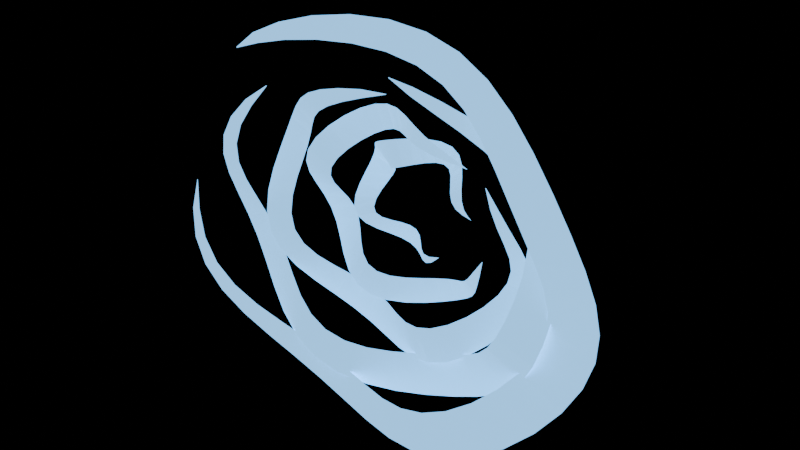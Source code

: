 # Source: pressure.blend  (saved by Blender 5.2.44; exported with 4.5.12 LTS)
import bpy
from mathutils import Matrix  # noqa: F401  (used for matrix-valued properties, if any)

bpy.ops.wm.read_factory_settings(use_empty=True)
scene = bpy.context.scene
scene.name = 'Scene'

# ---- materials (node trees are filled in below, after node groups)
mat_qi_silver_cyan = bpy.data.materials.new('qi_silver_cyan')
mat_qi_silver_cyan.diffuse_color = (0.2, 0.72, 1.0, 0.7)

# ---- material node trees
mat_qi_silver_cyan.use_nodes = True; mat_qi_silver_cyan.node_tree.nodes.clear()
_N = mat_qi_silver_cyan.node_tree.nodes; _L = mat_qi_silver_cyan.node_tree.links
n0 = _N.new('ShaderNodeBsdfPrincipled'); n0.name = 'Principled BSDF'; n0.location = (-200, 100)
n0.inputs[0].default_value = (0.2, 0.72, 1.0, 1.0)
n0.inputs[10].default_value = 0.005
n0.inputs[27].default_value = (0.2, 0.55, 1.0, 1.0)
n0.inputs[28].default_value = 1.7
n1 = _N.new('ShaderNodeOutputMaterial'); n1.name = 'Material Output'; n1.location = (200, 100)
_L.new(n0.outputs[0], n1.inputs[0])
n1.is_active_output = True

# ---- meshes
me_pressure = bpy.data.meshes.new('pressure')
me_pressure.from_pydata([(0.09958, 0.0, 0.0), (0.1004, 0.0, 0.0), (0.09389, -0.01412, 0.01218), (0.1038, -0.01412, 0.01347), (0.08788, -0.0233, 0.02334), (0.103, -0.0233, 0.02736), (0.08048, -0.02435, 0.03341), (0.09923, -0.02435, 0.04119), (0.07173, -0.01689, 0.04223), (0.09269, -0.01689, 0.05456), (0.06181, -0.003528, 0.04965), (0.08355, -0.003528, 0.06712), (0.05098, 0.01106, 0.05557), (0.072, 0.01106, 0.07849), (0.03954, 0.02179, 0.05997), (0.05824, 0.02179, 0.08834), (0.02778, 0.0249, 0.06285), (0.04256, 0.0249, 0.09629), (0.01596, 0.01932, 0.06431), (0.02533, 0.01932, 0.102), (0.00429, 0.006985, 0.06446), (0.007006, 0.006985, 0.1053), (-0.007102, -0.007789, 0.06341), (-0.01185, -0.007789, 0.1058), (-0.01812, -0.01984, 0.06125), (-0.03065, -0.01984, 0.1036), (-0.02867, -0.02496, 0.05799), (-0.04881, -0.02496, 0.09874), (-0.03863, -0.02136, 0.05365), (-0.06577, -0.02136, 0.09135), (-0.04784, -0.0103, 0.04822), (-0.0811, -0.0103, 0.08173), (-0.05612, 0.004358, 0.04173), (-0.09441, 0.004358, 0.0702), (-0.06325, 0.0175, 0.03425), (-0.1054, 0.0175, 0.0571), (-0.06902, 0.02452, 0.02591), (-0.1139, 0.02452, 0.04277), (-0.07327, 0.02298, 0.01687), (-0.1198, 0.02298, 0.02757), (-0.07586, 0.01341, 0.007319), (-0.1229, 0.01341, 0.01185), (-0.07671, -0.0008406, -0.002505), (-0.1231, -0.0008406, -0.004022), (-0.07577, -0.0148, -0.01238), (-0.1206, -0.0148, -0.0197), (-0.07308, -0.02359, -0.02206), (-0.1154, -0.02359, -0.03483), (-0.06869, -0.02414, -0.03135), (-0.1075, -0.02414, -0.04906), (-0.06272, -0.01626, -0.04004), (-0.0972, -0.01626, -0.06205), (-0.05531, -0.002694, -0.04798), (-0.08467, -0.002694, -0.07345), (-0.0466, 0.01181, -0.05504), (-0.07023, 0.01181, -0.08294), (-0.03675, 0.02219, -0.06113), (-0.05426, 0.02219, -0.09025), (-0.02588, 0.02482, -0.06618), (-0.03721, 0.02482, -0.09514), (-0.01412, 0.01877, -0.07011), (-0.01963, 0.01877, -0.09745), (-0.001551, 0.006174, -0.07283), (-0.002069, 0.006174, -0.09714), (0.01171, -0.008583, -0.07422), (0.01487, -0.008583, -0.09427), (0.02554, -0.02034, -0.07417), (0.03064, -0.02034, -0.08898), (0.03984, -0.02499, -0.07265), (0.04465, -0.02499, -0.08143), (0.05518, -0.02092, -0.07041), (0.0557, -0.02092, -0.07108), (0.1146, -0.035, 0.1003), (0.1153, -0.035, 0.1009), (0.09203, -0.04912, 0.1097), (0.09954, -0.04912, 0.1187), (0.06975, -0.0583, 0.1173), (0.07909, -0.0583, 0.133), (0.0471, -0.05935, 0.1222), (0.05561, -0.05935, 0.1443), (0.02439, -0.05189, 0.1244), (0.02984, -0.05189, 0.1523), (0.001991, -0.03853, 0.124), (0.002514, -0.03853, 0.1565), (-0.01974, -0.02394, 0.121), (-0.02558, -0.02394, 0.1568), (-0.04051, -0.01321, 0.1157), (-0.05361, -0.01321, 0.1531), (-0.06003, -0.0101, 0.1082), (-0.08072, -0.0101, 0.1455), (-0.07801, -0.01568, 0.0986), (-0.1062, -0.01568, 0.1342), (-0.09416, -0.02801, 0.08704), (-0.1292, -0.02801, 0.1194), (-0.1082, -0.04279, 0.07372), (-0.1493, -0.04279, 0.1018), (-0.1197, -0.05484, 0.05885), (-0.166, -0.05484, 0.0816), (-0.1285, -0.05996, 0.04274), (-0.1788, -0.05996, 0.05948), (-0.1343, -0.05636, 0.02573), (-0.1876, -0.05636, 0.03592), (-0.1371, -0.0453, 0.00819), (-0.1921, -0.0453, 0.01147), (-0.1367, -0.03064, -0.009462), (-0.1922, -0.03064, -0.01331), (-0.1331, -0.0175, -0.02682), (-0.188, -0.0175, -0.03787), (-0.1265, -0.01048, -0.04347), (-0.1794, -0.01048, -0.06165), (-0.117, -0.01202, -0.05904), (-0.1668, -0.01202, -0.08411), (-0.105, -0.02159, -0.0732), (-0.1502, -0.02159, -0.1047), (-0.09063, -0.03584, -0.08567), (-0.13, -0.03584, -0.1229), (-0.07435, -0.0498, -0.09626), (-0.1068, -0.0498, -0.1382), (-0.05648, -0.05859, -0.1048), (-0.08094, -0.05859, -0.1502), (-0.03737, -0.05914, -0.1113), (-0.05322, -0.05914, -0.1585), (-0.01731, -0.05126, -0.1155), (-0.02438, -0.05126, -0.1627), (0.003424, -0.03769, -0.1175), (0.004744, -0.03769, -0.1629), (0.02455, -0.02319, -0.1172), (0.03329, -0.02319, -0.159), (0.04573, -0.01281, -0.1144), (0.06045, -0.01281, -0.1512), (0.06659, -0.01018, -0.109), (0.08551, -0.01018, -0.1399), (0.08667, -0.01623, -0.1009), (0.1079, -0.01623, -0.1256), (0.1055, -0.02883, -0.09029), (0.127, -0.02883, -0.1087), (0.1226, -0.04358, -0.07716), (0.1426, -0.04358, -0.08978), (0.1376, -0.05534, -0.06177), (0.1542, -0.05534, -0.06926), (0.1502, -0.05999, -0.0444), (0.1614, -0.05999, -0.04771), (0.1618, -0.05592, -0.02547), (0.1627, -0.05592, -0.02562), (-0.006697, -0.07, 0.1949), (-0.006735, -0.07, 0.196), (-0.03992, -0.08412, 0.1858), (-0.04272, -0.08412, 0.1988), (-0.07105, -0.0933, 0.1751), (-0.0789, -0.0933, 0.1945), (-0.09981, -0.09435, 0.1616), (-0.114, -0.09435, 0.1846), (-0.1258, -0.08689, 0.1451), (-0.147, -0.08689, 0.1697), (-0.1486, -0.07353, 0.1261), (-0.177, -0.07353, 0.1501), (-0.1678, -0.05894, 0.1047), (-0.203, -0.05894, 0.1266), (-0.1831, -0.04821, 0.08136), (-0.2245, -0.04821, 0.09975), (-0.1942, -0.0451, 0.05656), (-0.241, -0.0451, 0.0702), (-0.2007, -0.05068, 0.03082), (-0.2519, -0.05068, 0.03869), (-0.2027, -0.06301, 0.004705), (-0.2572, -0.06301, 0.005971), (-0.1999, -0.07779, -0.0212), (-0.2565, -0.07779, -0.0272), (-0.1927, -0.08984, -0.04631), (-0.25, -0.08984, -0.06008), (-0.1811, -0.09496, -0.07003), (-0.2376, -0.09496, -0.09189), (-0.1655, -0.09136, -0.09185), (-0.2197, -0.09136, -0.1219), (-0.1464, -0.0803, -0.1113), (-0.1965, -0.0803, -0.1494), (-0.1242, -0.06564, -0.128), (-0.1685, -0.06564, -0.1737), (-0.0995, -0.0525, -0.1417), (-0.1363, -0.0525, -0.194), (-0.07292, -0.04548, -0.1522), (-0.1006, -0.04548, -0.2099), (-0.04498, -0.04702, -0.1595), (-0.06224, -0.04702, -0.2207), (-0.01616, -0.05659, -0.1635), (-0.02235, -0.05659, -0.2261), (0.01308, -0.07084, -0.1642), (0.018, -0.07084, -0.2259), (0.0423, -0.0848, -0.1615), (0.05765, -0.0848, -0.2201), (0.07103, -0.09359, -0.1554), (0.09552, -0.09359, -0.209), (0.09872, -0.09414, -0.1459), (0.1306, -0.09414, -0.193), (0.1248, -0.08626, -0.1329), (0.1621, -0.08626, -0.1727), (0.1485, -0.07269, -0.1167), (0.1893, -0.07269, -0.1487), (0.1694, -0.05819, -0.09737), (0.2117, -0.05819, -0.1217), (0.1868, -0.04781, -0.07536), (0.2288, -0.04781, -0.09231), (0.2002, -0.04518, -0.0511), (0.2404, -0.04518, -0.06136), (0.2093, -0.05123, -0.02513), (0.2462, -0.05123, -0.02956), (0.2138, -0.06383, 0.002017), (0.2462, -0.06383, 0.002323), (0.2136, -0.07858, 0.02977), (0.2404, -0.07858, 0.0335), (0.2087, -0.09034, 0.0576), (0.2288, -0.09034, 0.06315), (0.1994, -0.09499, 0.08511), (0.2117, -0.09499, 0.09035), (0.1871, -0.09092, 0.1128), (0.1881, -0.09092, 0.1134), (-0.217, -0.105, 0.169), (-0.218, -0.105, 0.1698), (-0.2386, -0.1191, 0.1358), (-0.2516, -0.1191, 0.1433), (-0.2561, -0.1283, 0.1022), (-0.278, -0.1283, 0.1109), (-0.2681, -0.1293, 0.06735), (-0.2977, -0.1293, 0.07476), (-0.2742, -0.1219, 0.03186), (-0.3104, -0.1219, 0.03607), (-0.274, -0.1085, -0.003623), (-0.3159, -0.1085, -0.004176), (-0.2678, -0.09394, -0.03837), (-0.314, -0.09394, -0.04498), (-0.2556, -0.08321, -0.07162), (-0.3047, -0.08321, -0.08537), (-0.2379, -0.0801, -0.1027), (-0.2882, -0.0801, -0.1244), (-0.215, -0.08568, -0.1308), (-0.2648, -0.08568, -0.1611), (-0.1876, -0.09801, -0.1555), (-0.2349, -0.09801, -0.1946), (-0.1565, -0.1128, -0.1762), (-0.199, -0.1128, -0.2241), (-0.1224, -0.1248, -0.1926), (-0.158, -0.1248, -0.2486), (-0.08621, -0.13, -0.2047), (-0.1127, -0.13, -0.2675), (-0.04862, -0.1264, -0.2122), (-0.06419, -0.1264, -0.2801), (-0.01037, -0.1153, -0.2152), (-0.01379, -0.1153, -0.2859), (0.02789, -0.1006, -0.2137), (0.03715, -0.1006, -0.2847), (0.06556, -0.0875, -0.2079), (0.0872, -0.0875, -0.2765), (0.102, -0.08048, -0.1977), (0.135, -0.08048, -0.2616), (0.1365, -0.08202, -0.1831), (0.1793, -0.08202, -0.2405), (0.1683, -0.09159, -0.1644), (0.219, -0.09159, -0.2139), (0.1968, -0.1058, -0.1418), (0.2533, -0.1058, -0.1825), (0.221, -0.1198, -0.1156), (0.2814, -0.1198, -0.1472), (0.2405, -0.1286, -0.0865), (0.3029, -0.1286, -0.1089), (0.2546, -0.1291, -0.05501), (0.3172, -0.1291, -0.06853), (0.263, -0.1213, -0.02186), (0.3242, -0.1213, -0.02694), (0.2654, -0.1077, 0.01219), (0.3237, -0.1077, 0.01486), (0.2618, -0.09319, 0.04636), (0.3158, -0.09319, 0.05592), (0.2521, -0.08281, 0.07989), (0.3007, -0.08281, 0.09528), (0.2366, -0.08018, 0.112), (0.2788, -0.08018, 0.132), (0.2156, -0.08623, 0.1422), (0.2506, -0.08623, 0.1652), (0.1896, -0.09883, 0.1696), (0.2168, -0.09883, 0.194), (0.1589, -0.1136, 0.194), (0.1782, -0.1136, 0.2176), (0.1242, -0.1253, 0.2149), (0.136, -0.1253, 0.2352), (0.08609, -0.13, 0.2321), (0.09131, -0.13, 0.2462), (0.04513, -0.1259, 0.2472), (0.04536, -0.1259, 0.2484), (-0.3587, -0.14, -0.01783), (-0.3601, -0.14, -0.0179), (-0.3439, -0.1541, -0.06225), (-0.3603, -0.1541, -0.06523), (-0.3243, -0.1633, -0.1042), (-0.3492, -0.1633, -0.1121), (-0.2985, -0.1643, -0.1428), (-0.329, -0.1643, -0.1574), (-0.2666, -0.1569, -0.1774), (-0.3004, -0.1569, -0.1998), (-0.2295, -0.1435, -0.2072), (-0.264, -0.1435, -0.2384), (-0.1881, -0.1289, -0.2318), (-0.2207, -0.1289, -0.272), (-0.1433, -0.1182, -0.2506), (-0.1714, -0.1182, -0.2998), (-0.09627, -0.1151, -0.2636), (-0.1172, -0.1151, -0.3209), (-0.04798, -0.1207, -0.2707), (-0.05928, -0.1207, -0.3345), (0.0006068, -0.133, -0.2719), (0.0007589, -0.133, -0.3401), (0.04862, -0.1478, -0.2674), (0.06134, -0.1478, -0.3374), (0.09524, -0.1598, -0.2574), (0.1208, -0.1598, -0.3264), (0.1397, -0.165, -0.2419), (0.1775, -0.165, -0.3075), (0.181, -0.1614, -0.2213), (0.23, -0.1614, -0.2812), (0.2185, -0.1503, -0.1957), (0.2771, -0.1503, -0.2483), (0.2511, -0.1356, -0.1658), (0.3175, -0.1356, -0.2096), (0.2783, -0.1225, -0.132), (0.3505, -0.1225, -0.1662), (0.2991, -0.1155, -0.09498), (0.3753, -0.1155, -0.1192), (0.3132, -0.117, -0.05565), (0.3915, -0.117, -0.06956), (0.3202, -0.1266, -0.01488), (0.3988, -0.1266, -0.01853), (0.3197, -0.1408, 0.02639), (0.3969, -0.1408, 0.03276), (0.3119, -0.1548, 0.06721), (0.386, -0.1548, 0.08316), (0.297, -0.1636, 0.1066), (0.3663, -0.1636, 0.1315), (0.2752, -0.1641, 0.1438), (0.3382, -0.1641, 0.1767), (0.2471, -0.1563, 0.1778), (0.3024, -0.1563, 0.2176), (0.2133, -0.1427, 0.2081), (0.2597, -0.1427, 0.2533), (0.1746, -0.1282, 0.234), (0.2111, -0.1282, 0.2828), (0.1318, -0.1178, 0.255), (0.1578, -0.1178, 0.3053), (0.08562, -0.1152, 0.2708), (0.1013, -0.1152, 0.3202), (0.0369, -0.1212, 0.2811), (0.04295, -0.1212, 0.3272), (-0.01355, -0.1338, 0.2855), (-0.01547, -0.1338, 0.326), (-0.06484, -0.1486, 0.2839), (-0.07237, -0.1486, 0.3169), (-0.1161, -0.1603, 0.2761), (-0.1262, -0.1603, 0.3002), (-0.1664, -0.165, 0.2623), (-0.1753, -0.165, 0.2764), (-0.2163, -0.1609, 0.2438), (-0.2172, -0.1609, 0.2449)], [], [(0, 1, 3, 2), (2, 3, 5, 4), (4, 5, 7, 6), (6, 7, 9, 8), (8, 9, 11, 10), (10, 11, 13, 12), (12, 13, 15, 14), (14, 15, 17, 16), (16, 17, 19, 18), (18, 19, 21, 20), (20, 21, 23, 22), (22, 23, 25, 24), (24, 25, 27, 26), (26, 27, 29, 28), (28, 29, 31, 30), (30, 31, 33, 32), (32, 33, 35, 34), (34, 35, 37, 36), (36, 37, 39, 38), (38, 39, 41, 40), (40, 41, 43, 42), (42, 43, 45, 44), (44, 45, 47, 46), (46, 47, 49, 48), (48, 49, 51, 50), (50, 51, 53, 52), (52, 53, 55, 54), (54, 55, 57, 56), (56, 57, 59, 58), (58, 59, 61, 60), (60, 61, 63, 62), (62, 63, 65, 64), (64, 65, 67, 66), (66, 67, 69, 68), (68, 69, 71, 70), (72, 73, 75, 74), (74, 75, 77, 76), (76, 77, 79, 78), (78, 79, 81, 80), (80, 81, 83, 82), (82, 83, 85, 84), (84, 85, 87, 86), (86, 87, 89, 88), (88, 89, 91, 90), (90, 91, 93, 92), (92, 93, 95, 94), (94, 95, 97, 96), (96, 97, 99, 98), (98, 99, 101, 100), (100, 101, 103, 102), (102, 103, 105, 104), (104, 105, 107, 106), (106, 107, 109, 108), (108, 109, 111, 110), (110, 111, 113, 112), (112, 113, 115, 114), (114, 115, 117, 116), (116, 117, 119, 118), (118, 119, 121, 120), (120, 121, 123, 122), (122, 123, 125, 124), (124, 125, 127, 126), (126, 127, 129, 128), (128, 129, 131, 130), (130, 131, 133, 132), (132, 133, 135, 134), (134, 135, 137, 136), (136, 137, 139, 138), (138, 139, 141, 140), (140, 141, 143, 142), (144, 145, 147, 146), (146, 147, 149, 148), (148, 149, 151, 150), (150, 151, 153, 152), (152, 153, 155, 154), (154, 155, 157, 156), (156, 157, 159, 158), (158, 159, 161, 160), (160, 161, 163, 162), (162, 163, 165, 164), (164, 165, 167, 166), (166, 167, 169, 168), (168, 169, 171, 170), (170, 171, 173, 172), (172, 173, 175, 174), (174, 175, 177, 176), (176, 177, 179, 178), (178, 179, 181, 180), (180, 181, 183, 182), (182, 183, 185, 184), (184, 185, 187, 186), (186, 187, 189, 188), (188, 189, 191, 190), (190, 191, 193, 192), (192, 193, 195, 194), (194, 195, 197, 196), (196, 197, 199, 198), (198, 199, 201, 200), (200, 201, 203, 202), (202, 203, 205, 204), (204, 205, 207, 206), (206, 207, 209, 208), (208, 209, 211, 210), (210, 211, 213, 212), (212, 213, 215, 214), (216, 217, 219, 218), (218, 219, 221, 220), (220, 221, 223, 222), (222, 223, 225, 224), (224, 225, 227, 226), (226, 227, 229, 228), (228, 229, 231, 230), (230, 231, 233, 232), (232, 233, 235, 234), (234, 235, 237, 236), (236, 237, 239, 238), (238, 239, 241, 240), (240, 241, 243, 242), (242, 243, 245, 244), (244, 245, 247, 246), (246, 247, 249, 248), (248, 249, 251, 250), (250, 251, 253, 252), (252, 253, 255, 254), (254, 255, 257, 256), (256, 257, 259, 258), (258, 259, 261, 260), (260, 261, 263, 262), (262, 263, 265, 264), (264, 265, 267, 266), (266, 267, 269, 268), (268, 269, 271, 270), (270, 271, 273, 272), (272, 273, 275, 274), (274, 275, 277, 276), (276, 277, 279, 278), (278, 279, 281, 280), (280, 281, 283, 282), (282, 283, 285, 284), (284, 285, 287, 286), (288, 289, 291, 290), (290, 291, 293, 292), (292, 293, 295, 294), (294, 295, 297, 296), (296, 297, 299, 298), (298, 299, 301, 300), (300, 301, 303, 302), (302, 303, 305, 304), (304, 305, 307, 306), (306, 307, 309, 308), (308, 309, 311, 310), (310, 311, 313, 312), (312, 313, 315, 314), (314, 315, 317, 316), (316, 317, 319, 318), (318, 319, 321, 320), (320, 321, 323, 322), (322, 323, 325, 324), (324, 325, 327, 326), (326, 327, 329, 328), (328, 329, 331, 330), (330, 331, 333, 332), (332, 333, 335, 334), (334, 335, 337, 336), (336, 337, 339, 338), (338, 339, 341, 340), (340, 341, 343, 342), (342, 343, 345, 344), (344, 345, 347, 346), (346, 347, 349, 348), (348, 349, 351, 350), (350, 351, 353, 352), (352, 353, 355, 354), (354, 355, 357, 356), (356, 357, 359, 358)])
_uv = me_pressure.uv_layers.new(name='qi_uv')
_uv.uv.foreach_set('vector', [0.0, 0.0, 0.0, 1.0, 0.02857, 1.0, 0.02857, 0.0, 0.02857, 0.0, 0.02857, 1.0, 0.05714, 1.0, 0.05714, 0.0, 0.05714, 0.0, 0.05714, 1.0, 0.08571, 1.0, 0.08571, 0.0, 0.08571, 0.0, 0.08571, 1.0, 0.1143, 1.0, 0.1143, 0.0, 0.1143, 0.0, 0.1143, 1.0, 0.1429, 1.0, 0.1429, 0.0, 0.1429, 0.0, 0.1429, 1.0, 0.1714, 1.0, 0.1714, 0.0, 0.1714, 0.0, 0.1714, 1.0, 0.2, 1.0, 0.2, 0.0, 0.2, 0.0, 0.2, 1.0, 0.2286, 1.0, 0.2286, 0.0, 0.2286, 0.0, 0.2286, 1.0, 0.2571, 1.0, 0.2571, 0.0, 0.2571, 0.0, 0.2571, 1.0, 0.2857, 1.0, 0.2857, 0.0, 0.2857, 0.0, 0.2857, 1.0, 0.3143, 1.0, 0.3143, 0.0, 0.3143, 0.0, 0.3143, 1.0, 0.3429, 1.0, 0.3429, 0.0, 0.3429, 0.0, 0.3429, 1.0, 0.3714, 1.0, 0.3714, 0.0, 0.3714, 0.0, 0.3714, 1.0, 0.4, 1.0, 0.4, 0.0, 0.4, 0.0, 0.4, 1.0, 0.4286, 1.0, 0.4286, 0.0, 0.4286, 0.0, 0.4286, 1.0, 0.4571, 1.0, 0.4571, 0.0, 0.4571, 0.0, 0.4571, 1.0, 0.4857, 1.0, 0.4857, 0.0, 0.4857, 0.0, 0.4857, 1.0, 0.5143, 1.0, 0.5143, 0.0, 0.5143, 0.0, 0.5143, 1.0, 0.5429, 1.0, 0.5429, 0.0, 0.5429, 0.0, 0.5429, 1.0, 0.5714, 1.0, 0.5714, 0.0, 0.5714, 0.0, 0.5714, 1.0, 0.6, 1.0, 0.6, 0.0, 0.6, 0.0, 0.6, 1.0, 0.6286, 1.0, 0.6286, 0.0, 0.6286, 0.0, 0.6286, 1.0, 0.6571, 1.0, 0.6571, 0.0, 0.6571, 0.0, 0.6571, 1.0, 0.6857, 1.0, 0.6857, 0.0, 0.6857, 0.0, 0.6857, 1.0, 0.7143, 1.0, 0.7143, 0.0, 0.7143, 0.0, 0.7143, 1.0, 0.7429, 1.0, 0.7429, 0.0, 0.7429, 0.0, 0.7429, 1.0, 0.7714, 1.0, 0.7714, 0.0, 0.7714, 0.0, 0.7714, 1.0, 0.8, 1.0, 0.8, 0.0, 0.8, 0.0, 0.8, 1.0, 0.8286, 1.0, 0.8286, 0.0, 0.8286, 0.0, 0.8286, 1.0, 0.8571, 1.0, 0.8571, 0.0, 0.8571, 0.0, 0.8571, 1.0, 0.8857, 1.0, 0.8857, 0.0, 0.8857, 0.0, 0.8857, 1.0, 0.9143, 1.0, 0.9143, 0.0, 0.9143, 0.0, 0.9143, 1.0, 0.9429, 1.0, 0.9429, 0.0, 0.9429, 0.0, 0.9429, 1.0, 0.9714, 1.0, 0.9714, 0.0, 0.9714, 0.0, 0.9714, 1.0, 1.0, 1.0, 1.0, 0.0, 0.0, 0.0, 0.0, 1.0, 0.02857, 1.0, 0.02857, 0.0, 0.02857, 0.0, 0.02857, 1.0, 0.05714, 1.0, 0.05714, 0.0, 0.05714, 0.0, 0.05714, 1.0, 0.08571, 1.0, 0.08571, 0.0, 0.08571, 0.0, 0.08571, 1.0, 0.1143, 1.0, 0.1143, 0.0, 0.1143, 0.0, 0.1143, 1.0, 0.1429, 1.0, 0.1429, 0.0, 0.1429, 0.0, 0.1429, 1.0, 0.1714, 1.0, 0.1714, 0.0, 0.1714, 0.0, 0.1714, 1.0, 0.2, 1.0, 0.2, 0.0, 0.2, 0.0, 0.2, 1.0, 0.2286, 1.0, 0.2286, 0.0, 0.2286, 0.0, 0.2286, 1.0, 0.2571, 1.0, 0.2571, 0.0, 0.2571, 0.0, 0.2571, 1.0, 0.2857, 1.0, 0.2857, 0.0, 0.2857, 0.0, 0.2857, 1.0, 0.3143, 1.0, 0.3143, 0.0, 0.3143, 0.0, 0.3143, 1.0, 0.3429, 1.0, 0.3429, 0.0, 0.3429, 0.0, 0.3429, 1.0, 0.3714, 1.0, 0.3714, 0.0, 0.3714, 0.0, 0.3714, 1.0, 0.4, 1.0, 0.4, 0.0, 0.4, 0.0, 0.4, 1.0, 0.4286, 1.0, 0.4286, 0.0, 0.4286, 0.0, 0.4286, 1.0, 0.4571, 1.0, 0.4571, 0.0, 0.4571, 0.0, 0.4571, 1.0, 0.4857, 1.0, 0.4857, 0.0, 0.4857, 0.0, 0.4857, 1.0, 0.5143, 1.0, 0.5143, 0.0, 0.5143, 0.0, 0.5143, 1.0, 0.5429, 1.0, 0.5429, 0.0, 0.5429, 0.0, 0.5429, 1.0, 0.5714, 1.0, 0.5714, 0.0, 0.5714, 0.0, 0.5714, 1.0, 0.6, 1.0, 0.6, 0.0, 0.6, 0.0, 0.6, 1.0, 0.6286, 1.0, 0.6286, 0.0, 0.6286, 0.0, 0.6286, 1.0, 0.6571, 1.0, 0.6571, 0.0, 0.6571, 0.0, 0.6571, 1.0, 0.6857, 1.0, 0.6857, 0.0, 0.6857, 0.0, 0.6857, 1.0, 0.7143, 1.0, 0.7143, 0.0, 0.7143, 0.0, 0.7143, 1.0, 0.7429, 1.0, 0.7429, 0.0, 0.7429, 0.0, 0.7429, 1.0, 0.7714, 1.0, 0.7714, 0.0, 0.7714, 0.0, 0.7714, 1.0, 0.8, 1.0, 0.8, 0.0, 0.8, 0.0, 0.8, 1.0, 0.8286, 1.0, 0.8286, 0.0, 0.8286, 0.0, 0.8286, 1.0, 0.8571, 1.0, 0.8571, 0.0, 0.8571, 0.0, 0.8571, 1.0, 0.8857, 1.0, 0.8857, 0.0, 0.8857, 0.0, 0.8857, 1.0, 0.9143, 1.0, 0.9143, 0.0, 0.9143, 0.0, 0.9143, 1.0, 0.9429, 1.0, 0.9429, 0.0, 0.9429, 0.0, 0.9429, 1.0, 0.9714, 1.0, 0.9714, 0.0, 0.9714, 0.0, 0.9714, 1.0, 1.0, 1.0, 1.0, 0.0, 0.0, 0.0, 0.0, 1.0, 0.02857, 1.0, 0.02857, 0.0, 0.02857, 0.0, 0.02857, 1.0, 0.05714, 1.0, 0.05714, 0.0, 0.05714, 0.0, 0.05714, 1.0, 0.08571, 1.0, 0.08571, 0.0, 0.08571, 0.0, 0.08571, 1.0, 0.1143, 1.0, 0.1143, 0.0, 0.1143, 0.0, 0.1143, 1.0, 0.1429, 1.0, 0.1429, 0.0, 0.1429, 0.0, 0.1429, 1.0, 0.1714, 1.0, 0.1714, 0.0, 0.1714, 0.0, 0.1714, 1.0, 0.2, 1.0, 0.2, 0.0, 0.2, 0.0, 0.2, 1.0, 0.2286, 1.0, 0.2286, 0.0, 0.2286, 0.0, 0.2286, 1.0, 0.2571, 1.0, 0.2571, 0.0, 0.2571, 0.0, 0.2571, 1.0, 0.2857, 1.0, 0.2857, 0.0, 0.2857, 0.0, 0.2857, 1.0, 0.3143, 1.0, 0.3143, 0.0, 0.3143, 0.0, 0.3143, 1.0, 0.3429, 1.0, 0.3429, 0.0, 0.3429, 0.0, 0.3429, 1.0, 0.3714, 1.0, 0.3714, 0.0, 0.3714, 0.0, 0.3714, 1.0, 0.4, 1.0, 0.4, 0.0, 0.4, 0.0, 0.4, 1.0, 0.4286, 1.0, 0.4286, 0.0, 0.4286, 0.0, 0.4286, 1.0, 0.4571, 1.0, 0.4571, 0.0, 0.4571, 0.0, 0.4571, 1.0, 0.4857, 1.0, 0.4857, 0.0, 0.4857, 0.0, 0.4857, 1.0, 0.5143, 1.0, 0.5143, 0.0, 0.5143, 0.0, 0.5143, 1.0, 0.5429, 1.0, 0.5429, 0.0, 0.5429, 0.0, 0.5429, 1.0, 0.5714, 1.0, 0.5714, 0.0, 0.5714, 0.0, 0.5714, 1.0, 0.6, 1.0, 0.6, 0.0, 0.6, 0.0, 0.6, 1.0, 0.6286, 1.0, 0.6286, 0.0, 0.6286, 0.0, 0.6286, 1.0, 0.6571, 1.0, 0.6571, 0.0, 0.6571, 0.0, 0.6571, 1.0, 0.6857, 1.0, 0.6857, 0.0, 0.6857, 0.0, 0.6857, 1.0, 0.7143, 1.0, 0.7143, 0.0, 0.7143, 0.0, 0.7143, 1.0, 0.7429, 1.0, 0.7429, 0.0, 0.7429, 0.0, 0.7429, 1.0, 0.7714, 1.0, 0.7714, 0.0, 0.7714, 0.0, 0.7714, 1.0, 0.8, 1.0, 0.8, 0.0, 0.8, 0.0, 0.8, 1.0, 0.8286, 1.0, 0.8286, 0.0, 0.8286, 0.0, 0.8286, 1.0, 0.8571, 1.0, 0.8571, 0.0, 0.8571, 0.0, 0.8571, 1.0, 0.8857, 1.0, 0.8857, 0.0, 0.8857, 0.0, 0.8857, 1.0, 0.9143, 1.0, 0.9143, 0.0, 0.9143, 0.0, 0.9143, 1.0, 0.9429, 1.0, 0.9429, 0.0, 0.9429, 0.0, 0.9429, 1.0, 0.9714, 1.0, 0.9714, 0.0, 0.9714, 0.0, 0.9714, 1.0, 1.0, 1.0, 1.0, 0.0, 0.0, 0.0, 0.0, 1.0, 0.02857, 1.0, 0.02857, 0.0, 0.02857, 0.0, 0.02857, 1.0, 0.05714, 1.0, 0.05714, 0.0, 0.05714, 0.0, 0.05714, 1.0, 0.08571, 1.0, 0.08571, 0.0, 0.08571, 0.0, 0.08571, 1.0, 0.1143, 1.0, 0.1143, 0.0, 0.1143, 0.0, 0.1143, 1.0, 0.1429, 1.0, 0.1429, 0.0, 0.1429, 0.0, 0.1429, 1.0, 0.1714, 1.0, 0.1714, 0.0, 0.1714, 0.0, 0.1714, 1.0, 0.2, 1.0, 0.2, 0.0, 0.2, 0.0, 0.2, 1.0, 0.2286, 1.0, 0.2286, 0.0, 0.2286, 0.0, 0.2286, 1.0, 0.2571, 1.0, 0.2571, 0.0, 0.2571, 0.0, 0.2571, 1.0, 0.2857, 1.0, 0.2857, 0.0, 0.2857, 0.0, 0.2857, 1.0, 0.3143, 1.0, 0.3143, 0.0, 0.3143, 0.0, 0.3143, 1.0, 0.3429, 1.0, 0.3429, 0.0, 0.3429, 0.0, 0.3429, 1.0, 0.3714, 1.0, 0.3714, 0.0, 0.3714, 0.0, 0.3714, 1.0, 0.4, 1.0, 0.4, 0.0, 0.4, 0.0, 0.4, 1.0, 0.4286, 1.0, 0.4286, 0.0, 0.4286, 0.0, 0.4286, 1.0, 0.4571, 1.0, 0.4571, 0.0, 0.4571, 0.0, 0.4571, 1.0, 0.4857, 1.0, 0.4857, 0.0, 0.4857, 0.0, 0.4857, 1.0, 0.5143, 1.0, 0.5143, 0.0, 0.5143, 0.0, 0.5143, 1.0, 0.5429, 1.0, 0.5429, 0.0, 0.5429, 0.0, 0.5429, 1.0, 0.5714, 1.0, 0.5714, 0.0, 0.5714, 0.0, 0.5714, 1.0, 0.6, 1.0, 0.6, 0.0, 0.6, 0.0, 0.6, 1.0, 0.6286, 1.0, 0.6286, 0.0, 0.6286, 0.0, 0.6286, 1.0, 0.6571, 1.0, 0.6571, 0.0, 0.6571, 0.0, 0.6571, 1.0, 0.6857, 1.0, 0.6857, 0.0, 0.6857, 0.0, 0.6857, 1.0, 0.7143, 1.0, 0.7143, 0.0, 0.7143, 0.0, 0.7143, 1.0, 0.7429, 1.0, 0.7429, 0.0, 0.7429, 0.0, 0.7429, 1.0, 0.7714, 1.0, 0.7714, 0.0, 0.7714, 0.0, 0.7714, 1.0, 0.8, 1.0, 0.8, 0.0, 0.8, 0.0, 0.8, 1.0, 0.8286, 1.0, 0.8286, 0.0, 0.8286, 0.0, 0.8286, 1.0, 0.8571, 1.0, 0.8571, 0.0, 0.8571, 0.0, 0.8571, 1.0, 0.8857, 1.0, 0.8857, 0.0, 0.8857, 0.0, 0.8857, 1.0, 0.9143, 1.0, 0.9143, 0.0, 0.9143, 0.0, 0.9143, 1.0, 0.9429, 1.0, 0.9429, 0.0, 0.9429, 0.0, 0.9429, 1.0, 0.9714, 1.0, 0.9714, 0.0, 0.9714, 0.0, 0.9714, 1.0, 1.0, 1.0, 1.0, 0.0, 0.0, 0.0, 0.0, 1.0, 0.02857, 1.0, 0.02857, 0.0, 0.02857, 0.0, 0.02857, 1.0, 0.05714, 1.0, 0.05714, 0.0, 0.05714, 0.0, 0.05714, 1.0, 0.08571, 1.0, 0.08571, 0.0, 0.08571, 0.0, 0.08571, 1.0, 0.1143, 1.0, 0.1143, 0.0, 0.1143, 0.0, 0.1143, 1.0, 0.1429, 1.0, 0.1429, 0.0, 0.1429, 0.0, 0.1429, 1.0, 0.1714, 1.0, 0.1714, 0.0, 0.1714, 0.0, 0.1714, 1.0, 0.2, 1.0, 0.2, 0.0, 0.2, 0.0, 0.2, 1.0, 0.2286, 1.0, 0.2286, 0.0, 0.2286, 0.0, 0.2286, 1.0, 0.2571, 1.0, 0.2571, 0.0, 0.2571, 0.0, 0.2571, 1.0, 0.2857, 1.0, 0.2857, 0.0, 0.2857, 0.0, 0.2857, 1.0, 0.3143, 1.0, 0.3143, 0.0, 0.3143, 0.0, 0.3143, 1.0, 0.3429, 1.0, 0.3429, 0.0, 0.3429, 0.0, 0.3429, 1.0, 0.3714, 1.0, 0.3714, 0.0, 0.3714, 0.0, 0.3714, 1.0, 0.4, 1.0, 0.4, 0.0, 0.4, 0.0, 0.4, 1.0, 0.4286, 1.0, 0.4286, 0.0, 0.4286, 0.0, 0.4286, 1.0, 0.4571, 1.0, 0.4571, 0.0, 0.4571, 0.0, 0.4571, 1.0, 0.4857, 1.0, 0.4857, 0.0, 0.4857, 0.0, 0.4857, 1.0, 0.5143, 1.0, 0.5143, 0.0, 0.5143, 0.0, 0.5143, 1.0, 0.5429, 1.0, 0.5429, 0.0, 0.5429, 0.0, 0.5429, 1.0, 0.5714, 1.0, 0.5714, 0.0, 0.5714, 0.0, 0.5714, 1.0, 0.6, 1.0, 0.6, 0.0, 0.6, 0.0, 0.6, 1.0, 0.6286, 1.0, 0.6286, 0.0, 0.6286, 0.0, 0.6286, 1.0, 0.6571, 1.0, 0.6571, 0.0, 0.6571, 0.0, 0.6571, 1.0, 0.6857, 1.0, 0.6857, 0.0, 0.6857, 0.0, 0.6857, 1.0, 0.7143, 1.0, 0.7143, 0.0, 0.7143, 0.0, 0.7143, 1.0, 0.7429, 1.0, 0.7429, 0.0, 0.7429, 0.0, 0.7429, 1.0, 0.7714, 1.0, 0.7714, 0.0, 0.7714, 0.0, 0.7714, 1.0, 0.8, 1.0, 0.8, 0.0, 0.8, 0.0, 0.8, 1.0, 0.8286, 1.0, 0.8286, 0.0, 0.8286, 0.0, 0.8286, 1.0, 0.8571, 1.0, 0.8571, 0.0, 0.8571, 0.0, 0.8571, 1.0, 0.8857, 1.0, 0.8857, 0.0, 0.8857, 0.0, 0.8857, 1.0, 0.9143, 1.0, 0.9143, 0.0, 0.9143, 0.0, 0.9143, 1.0, 0.9429, 1.0, 0.9429, 0.0, 0.9429, 0.0, 0.9429, 1.0, 0.9714, 1.0, 0.9714, 0.0, 0.9714, 0.0, 0.9714, 1.0, 1.0, 1.0, 1.0, 0.0])
me_pressure.materials.append(mat_qi_silver_cyan)
me_pressure.update()

# ---- objects
ob_pressure = bpy.data.objects.new('pressure', me_pressure)

# ---- transforms, parenting, visibility, modifiers, constraints
ob_pressure.location = (0.0, 0.0, 0.0)

# ---- collection membership
scene.collection.objects.link(ob_pressure)

# ---- scene / render settings (as saved in the file)
scene.frame_start = 1; scene.frame_end = 250; scene.frame_set(1)
scene.render.engine = 'BLENDER_EEVEE_NEXT'
scene.render.bake_bias = 0.0
scene.render.bake_samples = 0
scene.render.compositor_device = 'GPU'
scene.eevee.use_volume_custom_range = False
scene.eevee.fast_gi_thickness_near = 0.1
scene.eevee.fast_gi_thickness_far = 0.0
scene.eevee.ray_tracing_options.screen_trace_thickness = 0.1
bpy.context.view_layer.update()

# ---- added for rendering (the .blend has no active camera): camera
cam_auto = bpy.data.cameras.new('AutoCamera')
cam_auto.lens = 50.0
cam_auto.sensor_width = 36.0
cam_auto.clip_end = 1000.0
ob_auto_camera = bpy.data.objects.new('AutoCamera', cam_auto)
scene.collection.objects.link(ob_auto_camera)
ob_auto_camera.location = (0.970671, -1.21178, 0.754692)
ob_auto_camera.rotation_euler = (1.09748, -7.21219e-08, 0.694738)
scene.camera = ob_auto_camera
bpy.context.view_layer.update()
